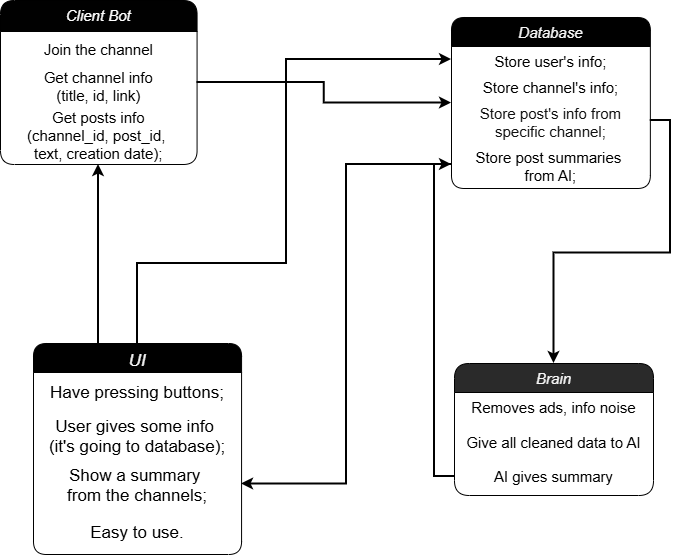

The diagram above was exported from draw.io. Its source (the exported page's mxGraphModel, read from the mxfile embedded in the PNG):
<mxGraphModel dx="2052" dy="1171" grid="0" gridSize="10" guides="1" tooltips="1" connect="1" arrows="1" fold="1" page="1" pageScale="1" pageWidth="827" pageHeight="1169" background="light-dark(#FFFFFF,#FFFFFF)" math="0" shadow="0">
  <root>
    <mxCell id="WIyWlLk6GJQsqaUBKTNV-0" />
    <mxCell id="WIyWlLk6GJQsqaUBKTNV-1" parent="WIyWlLk6GJQsqaUBKTNV-0" />
    <mxCell id="bjQlgY_hJIbRQO6y6cA2-29" edge="1" parent="WIyWlLk6GJQsqaUBKTNV-1" source="zkfFHV4jXpPFQw0GAbJ--17" style="edgeStyle=orthogonalEdgeStyle;rounded=0;orthogonalLoop=1;jettySize=auto;html=1;strokeColor=light-dark(#000000,#00CC00);strokeWidth=2;labelBackgroundColor=light-dark(#FFFFFF,#FFFFFF);fontColor=light-dark(#000000,#FFFFFF);" target="bjQlgY_hJIbRQO6y6cA2-4">
      <mxGeometry relative="1" as="geometry" />
    </mxCell>
    <mxCell id="zkfFHV4jXpPFQw0GAbJ--17" parent="WIyWlLk6GJQsqaUBKTNV-1" style="swimlane;fontStyle=2;align=center;verticalAlign=top;childLayout=stackLayout;horizontal=1;startSize=31;horizontalStack=0;resizeParent=1;resizeLast=0;collapsible=1;marginBottom=0;rounded=1;shadow=0;strokeWidth=1;labelBackgroundColor=none;fontColor=light-dark(#FEFEFE,#FFFFFF);strokeColor=light-dark(#000000,#6600CC);fontSize=15;fillColor=light-dark(#010101,#000000);" value="Client Bot" vertex="1">
      <mxGeometry height="164" width="196.57" x="61" y="99" as="geometry">
        <mxRectangle height="26" width="160" x="550" y="140" as="alternateBounds" />
      </mxGeometry>
    </mxCell>
    <mxCell id="kItbI3362R3hNMv-y7Os-2" parent="zkfFHV4jXpPFQw0GAbJ--17" style="text;align=center;verticalAlign=middle;spacingLeft=4;spacingRight=4;overflow=hidden;rotatable=0;points=[[0,0.5],[1,0.5]];portConstraint=eastwest;rounded=1;shadow=0;html=0;labelBackgroundColor=none;fontColor=light-dark(#000000,#000000);fontSize=15;" value="Join the channel" vertex="1">
      <mxGeometry height="34" width="196.57" y="31" as="geometry" />
    </mxCell>
    <mxCell id="bjQlgY_hJIbRQO6y6cA2-26" parent="zkfFHV4jXpPFQw0GAbJ--17" style="text;align=center;verticalAlign=middle;spacingLeft=4;spacingRight=4;overflow=hidden;rotatable=0;points=[[0,0.5],[1,0.5]];portConstraint=eastwest;rounded=1;shadow=0;html=0;labelBackgroundColor=none;fontColor=light-dark(#000000,#000000);fontSize=15;strokeColor=none;" value="Get channel info&#10;(title, id, link)" vertex="1">
      <mxGeometry height="41" width="196.57" y="65" as="geometry" />
    </mxCell>
    <mxCell id="bjQlgY_hJIbRQO6y6cA2-24" parent="zkfFHV4jXpPFQw0GAbJ--17" style="text;align=center;verticalAlign=middle;spacingLeft=4;spacingRight=4;overflow=hidden;rotatable=0;points=[[0,0.5],[1,0.5]];portConstraint=eastwest;rounded=1;shadow=0;html=0;labelBackgroundColor=none;fontColor=light-dark(#000000,#000000);fontSize=15;fontStyle=0" value="Get posts info&#10;(channel_id, post_id, &#10;text, creation date);" vertex="1">
      <mxGeometry height="57" width="196.57" y="106" as="geometry" />
    </mxCell>
    <mxCell id="bjQlgY_hJIbRQO6y6cA2-34" edge="1" parent="WIyWlLk6GJQsqaUBKTNV-1" source="kItbI3362R3hNMv-y7Os-1" style="edgeStyle=orthogonalEdgeStyle;rounded=0;orthogonalLoop=1;jettySize=auto;html=1;strokeColor=light-dark(#000000,#9933FF);strokeWidth=2;" target="zkfFHV4jXpPFQw0GAbJ--17">
      <mxGeometry relative="1" as="geometry">
        <Array as="points">
          <mxPoint x="159" y="393" />
          <mxPoint x="159" y="393" />
        </Array>
      </mxGeometry>
    </mxCell>
    <mxCell id="bjQlgY_hJIbRQO6y6cA2-35" edge="1" parent="WIyWlLk6GJQsqaUBKTNV-1" source="kItbI3362R3hNMv-y7Os-1" style="edgeStyle=orthogonalEdgeStyle;rounded=0;orthogonalLoop=1;jettySize=auto;html=1;strokeColor=light-dark(#000000,#000000);strokeWidth=2;endArrow=classic;endFill=1;entryX=0;entryY=0.5;entryDx=0;entryDy=0;labelBackgroundColor=light-dark(#FFFFFF,#FFFFFF);" target="bjQlgY_hJIbRQO6y6cA2-5">
      <mxGeometry relative="1" as="geometry">
        <Array as="points">
          <mxPoint x="198" y="362" />
          <mxPoint x="347" y="362" />
          <mxPoint x="347" y="158" />
        </Array>
        <mxPoint x="466" y="132" as="targetPoint" />
      </mxGeometry>
    </mxCell>
    <mxCell id="kItbI3362R3hNMv-y7Os-1" parent="WIyWlLk6GJQsqaUBKTNV-1" style="swimlane;fontStyle=2;align=center;verticalAlign=top;childLayout=stackLayout;horizontal=1;startSize=29;horizontalStack=0;resizeParent=1;resizeLast=0;collapsible=1;marginBottom=0;rounded=1;shadow=0;strokeWidth=1;labelBackgroundColor=none;fontColor=light-dark(#F6F6F6,#FFFFFF);strokeColor=light-dark(#000000,#000000);fontSize=17;fillColor=light-dark(#000000,#000000);" value="UI" vertex="1">
      <mxGeometry height="211" width="208.07" x="94" y="442" as="geometry">
        <mxRectangle height="26" width="160" x="550" y="140" as="alternateBounds" />
      </mxGeometry>
    </mxCell>
    <mxCell id="bjQlgY_hJIbRQO6y6cA2-9" parent="kItbI3362R3hNMv-y7Os-1" style="text;align=center;verticalAlign=middle;spacingLeft=4;spacingRight=4;overflow=hidden;rotatable=0;points=[[0,0.5],[1,0.5]];portConstraint=eastwest;labelBackgroundColor=none;rounded=1;fontColor=light-dark(#000000,#000000);fontSize=17;" value="Have pressing buttons;" vertex="1">
      <mxGeometry height="36" width="208.07" y="29" as="geometry" />
    </mxCell>
    <mxCell id="bjQlgY_hJIbRQO6y6cA2-14" parent="kItbI3362R3hNMv-y7Os-1" style="text;align=center;verticalAlign=middle;spacingLeft=4;spacingRight=4;overflow=hidden;rotatable=0;points=[[0,0.5],[1,0.5]];portConstraint=eastwest;labelBackgroundColor=none;rounded=1;fontColor=light-dark(#000000,#000000);fontSize=17;" value="User gives some info &#10;(it's going to database);" vertex="1">
      <mxGeometry height="52" width="208.07" y="65" as="geometry" />
    </mxCell>
    <mxCell id="bjQlgY_hJIbRQO6y6cA2-17" parent="kItbI3362R3hNMv-y7Os-1" style="text;align=center;verticalAlign=middle;spacingLeft=4;spacingRight=4;overflow=hidden;rotatable=0;points=[[0,0.5],[1,0.5]];portConstraint=eastwest;labelBackgroundColor=none;rounded=1;fontColor=light-dark(#000000,#000000);fontSize=17;labelPosition=center;verticalLabelPosition=middle;labelBorderColor=none;" value="Show a summary &#10;from the channels;" vertex="1">
      <mxGeometry height="47" width="208.07" y="117" as="geometry" />
    </mxCell>
    <mxCell id="bjQlgY_hJIbRQO6y6cA2-18" parent="kItbI3362R3hNMv-y7Os-1" style="text;align=center;verticalAlign=middle;spacingLeft=4;spacingRight=4;overflow=hidden;rotatable=0;points=[[0,0.5],[1,0.5]];portConstraint=eastwest;labelBackgroundColor=none;rounded=1;fontColor=light-dark(#000000,#000000);fontSize=17;labelPosition=center;verticalLabelPosition=middle;labelBorderColor=none;" value="Easy to use." vertex="1">
      <mxGeometry height="47" width="208.07" y="164" as="geometry" />
    </mxCell>
    <mxCell id="bjQlgY_hJIbRQO6y6cA2-4" parent="WIyWlLk6GJQsqaUBKTNV-1" style="swimlane;fontStyle=2;align=center;verticalAlign=top;childLayout=stackLayout;horizontal=1;startSize=29;horizontalStack=0;resizeParent=1;resizeLast=0;collapsible=1;marginBottom=0;rounded=1;shadow=0;strokeWidth=1;labelBackgroundColor=none;fontColor=light-dark(#F6F6F6,#FFFFFF);strokeColor=light-dark(#000000,#00FF00);fontSize=15;fillColor=light-dark(#000000,#000000);" value="Database" vertex="1">
      <mxGeometry height="171" width="198.86" x="512" y="116" as="geometry">
        <mxRectangle height="26" width="160" x="550" y="140" as="alternateBounds" />
      </mxGeometry>
    </mxCell>
    <mxCell id="bjQlgY_hJIbRQO6y6cA2-5" parent="bjQlgY_hJIbRQO6y6cA2-4" style="text;align=center;verticalAlign=top;spacingLeft=4;spacingRight=4;overflow=hidden;rotatable=0;points=[[0,0.5],[1,0.5]];portConstraint=eastwest;labelBackgroundColor=none;rounded=1;fontColor=light-dark(#000000,#000000);fontSize=15;" value="Store user's info;" vertex="1">
      <mxGeometry height="26" width="198.86" y="29" as="geometry" />
    </mxCell>
    <mxCell id="bjQlgY_hJIbRQO6y6cA2-11" parent="bjQlgY_hJIbRQO6y6cA2-4" style="text;align=center;verticalAlign=top;spacingLeft=4;spacingRight=4;overflow=hidden;rotatable=0;points=[[0,0.5],[1,0.5]];portConstraint=eastwest;labelBackgroundColor=none;rounded=1;fontColor=light-dark(#000000,#000000);fontSize=15;" value="Store channel's info;" vertex="1">
      <mxGeometry height="26" width="198.86" y="55" as="geometry" />
    </mxCell>
    <mxCell id="bjQlgY_hJIbRQO6y6cA2-12" parent="bjQlgY_hJIbRQO6y6cA2-4" style="text;align=center;verticalAlign=top;spacingLeft=4;spacingRight=4;overflow=hidden;rotatable=0;points=[[0,0.5],[1,0.5]];portConstraint=eastwest;labelBackgroundColor=none;rounded=1;fontColor=light-dark(#111111,#000000);fontSize=15;" value="Store post's info from&#10;specific channel;" vertex="1">
      <mxGeometry height="44" width="198.86" y="81" as="geometry" />
    </mxCell>
    <mxCell id="bjQlgY_hJIbRQO6y6cA2-13" parent="bjQlgY_hJIbRQO6y6cA2-4" style="text;align=center;verticalAlign=top;spacingLeft=4;spacingRight=4;overflow=hidden;rotatable=0;points=[[0,0.5],[1,0.5]];portConstraint=eastwest;labelBackgroundColor=none;rounded=1;fontColor=light-dark(#000000,#000000);fontSize=15;strokeColor=none;" value="Store post summaries &#10;from AI;" vertex="1">
      <mxGeometry height="44" width="198.86" y="125" as="geometry" />
    </mxCell>
    <mxCell id="bjQlgY_hJIbRQO6y6cA2-19" parent="WIyWlLk6GJQsqaUBKTNV-1" style="swimlane;fontStyle=2;align=center;verticalAlign=top;childLayout=stackLayout;horizontal=1;startSize=29;horizontalStack=0;resizeParent=1;resizeLast=0;collapsible=1;marginBottom=0;rounded=1;shadow=0;strokeWidth=1;labelBackgroundColor=none;fontColor=light-dark(#F6F6F6,#FFFFFF);strokeColor=light-dark(#000000,#000000);fontSize=15;arcSize=17;fillColor=light-dark(#2A2A2A,#000000);" value="Brain&#10;" vertex="1">
      <mxGeometry height="132" width="199" x="515" y="462" as="geometry">
        <mxRectangle height="26" width="160" x="550" y="140" as="alternateBounds" />
      </mxGeometry>
    </mxCell>
    <mxCell id="bjQlgY_hJIbRQO6y6cA2-20" parent="bjQlgY_hJIbRQO6y6cA2-19" style="text;align=center;verticalAlign=top;spacingLeft=4;spacingRight=4;overflow=hidden;rotatable=0;points=[[0,0.5],[1,0.5]];portConstraint=eastwest;labelBackgroundColor=none;rounded=1;fontColor=light-dark(#000000,#000000);fontSize=15;" value="Removes ads, info noise" vertex="1">
      <mxGeometry height="35" width="199" y="29" as="geometry" />
    </mxCell>
    <mxCell id="bjQlgY_hJIbRQO6y6cA2-22" parent="bjQlgY_hJIbRQO6y6cA2-19" style="text;align=center;verticalAlign=top;spacingLeft=4;spacingRight=4;overflow=hidden;rotatable=0;points=[[0,0.5],[1,0.5]];portConstraint=eastwest;labelBackgroundColor=none;rounded=1;fontColor=light-dark(#000000,#000000);fontSize=15;" value="Give all cleaned data to AI" vertex="1">
      <mxGeometry height="34" width="199" y="64" as="geometry" />
    </mxCell>
    <mxCell id="bjQlgY_hJIbRQO6y6cA2-21" parent="bjQlgY_hJIbRQO6y6cA2-19" style="text;align=center;verticalAlign=top;spacingLeft=4;spacingRight=4;overflow=hidden;rotatable=0;points=[[0,0.5],[1,0.5]];portConstraint=eastwest;labelBackgroundColor=none;rounded=1;fontColor=light-dark(#000000,#000000);fontSize=15;strokeColor=none;" value="AI gives summary" vertex="1">
      <mxGeometry height="30" width="199" y="98" as="geometry" />
    </mxCell>
    <mxCell id="bjQlgY_hJIbRQO6y6cA2-31" edge="1" parent="WIyWlLk6GJQsqaUBKTNV-1" source="bjQlgY_hJIbRQO6y6cA2-12" style="edgeStyle=orthogonalEdgeStyle;rounded=0;orthogonalLoop=1;jettySize=auto;html=1;strokeColor=light-dark(#000000,#000000);strokeWidth=2;" target="bjQlgY_hJIbRQO6y6cA2-19">
      <mxGeometry relative="1" as="geometry" />
    </mxCell>
    <mxCell id="bjQlgY_hJIbRQO6y6cA2-32" edge="1" parent="WIyWlLk6GJQsqaUBKTNV-1" source="bjQlgY_hJIbRQO6y6cA2-21" style="edgeStyle=orthogonalEdgeStyle;rounded=0;orthogonalLoop=1;jettySize=auto;html=1;entryX=0;entryY=0.5;entryDx=0;entryDy=0;strokeColor=light-dark(#000000,#0000FF);strokeWidth=2;" target="bjQlgY_hJIbRQO6y6cA2-13">
      <mxGeometry relative="1" as="geometry">
        <Array as="points">
          <mxPoint x="495" y="575" />
          <mxPoint x="495" y="263" />
        </Array>
      </mxGeometry>
    </mxCell>
    <mxCell id="bjQlgY_hJIbRQO6y6cA2-33" edge="1" parent="WIyWlLk6GJQsqaUBKTNV-1" source="bjQlgY_hJIbRQO6y6cA2-13" style="edgeStyle=orthogonalEdgeStyle;rounded=0;orthogonalLoop=1;jettySize=auto;html=1;entryX=1;entryY=0.5;entryDx=0;entryDy=0;strokeColor=light-dark(#000000,#FF8000);strokeWidth=2;" target="bjQlgY_hJIbRQO6y6cA2-17">
      <mxGeometry relative="1" as="geometry" />
    </mxCell>
  </root>
</mxGraphModel>